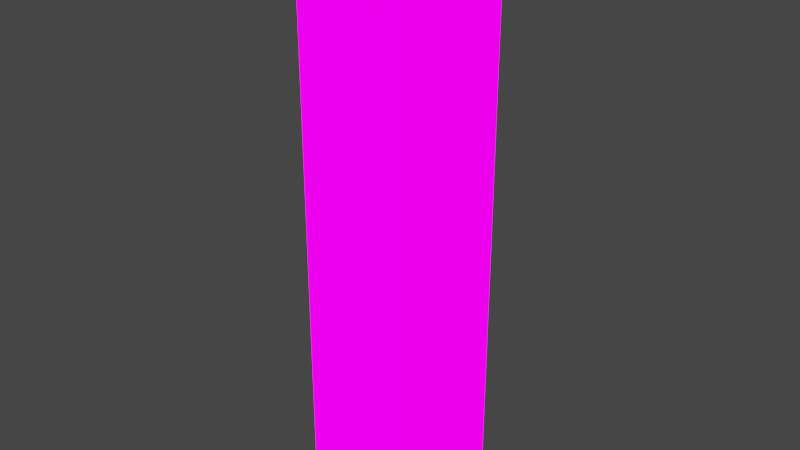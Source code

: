 # Source: torch.blend  (saved by Blender 4.2.66; exported with 4.5.12 LTS)
import bpy
from mathutils import Matrix  # noqa: F401  (used for matrix-valued properties, if any)

bpy.ops.wm.read_factory_settings(use_empty=True)
scene = bpy.context.scene
scene.name = 'center'

# ---- collections
col_collection_002 = bpy.data.collections.new('Collection.002'); scene.collection.children.link(col_collection_002)

# ---- images (referenced by path relative to the original .blend; pixels are not part of the script)
import os
ASSET_DIR = os.environ.get("B2B_ASSET_DIR", "")  # directory of the original .blend (textures are referenced by path, not embedded)
HERE = os.path.dirname(os.path.abspath(__file__))  # packed textures are extracted next to this script under _unpacked/

def load_image(name, relpath, width, height, colorspace="sRGB"):
    """Load a texture the original file referenced (path relative to the .blend, or extracted next to this script)."""
    p = next((c for c in (os.path.join(HERE, relpath), os.path.join(ASSET_DIR, relpath)) if relpath and os.path.exists(c)), "")
    if p:
        img = bpy.data.images.load(p, check_existing=True)
        img.name = name
    else:  # same state as the original file: an image datablock whose file is absent (Cycles renders it pink)
        img = bpy.data.images.new(name, width, height)
        img.source = "FILE"
        img.filepath = "//" + (relpath or name)
    img.colorspace_settings.name = colorspace
    return img
img_texture_2_png = load_image('texture_2.png', 'torch/texture_2.png', 1024, 1024, 'sRGB')
img_emission_3_png = load_image('emission_3.png', 'torch/emission_3.png', 1024, 1024, 'sRGB')

# ---- materials (node trees are filled in below, after node groups)
mat_material_003 = bpy.data.materials.new('Material.003')
mat_material_003.surface_render_method = 'BLENDED'
mat_material_003.blend_method = 'BLEND'
mat_material_003.use_backface_culling = True
mat_material_003.use_transparent_shadow = False
mat_material_003.diffuse_color = (0.64, 0.64, 0.64, 1.0)
mat_material_003.roughness = 0.69

# ---- material node trees
mat_material_003.use_nodes = True; mat_material_003.node_tree.nodes.clear()
_N = mat_material_003.node_tree.nodes; _L = mat_material_003.node_tree.links
n0 = _N.new('ShaderNodeOutputMaterial'); n0.name = 'Material Output'; n0.location = (280, 300)
n1 = _N.new('ShaderNodeTexImage'); n1.name = 'Image Texture'; n1.location = (-480, 300)
n1.image = img_texture_2_png
n1.interpolation = 'Closest'
n1.projection_blend = 0.3841
n2 = _N.new('ShaderNodeTexImage'); n2.name = 'Image Texture.001'; n2.location = (-488, -20)
n2.image = img_emission_3_png
n2.interpolation = 'Closest'
n3 = _N.new('ShaderNodeBsdfPrincipled'); n3.name = 'Principled BSDF'; n3.location = (0, 300)
n3.distribution = 'GGX'
n3.subsurface_method = 'RANDOM_WALK_SKIN'
n3.inputs[2].default_value = 0.4432
n3.inputs[3].default_value = 1.0
n3.inputs[13].default_value = 0.4477
n3.inputs[28].default_value = 2.43
_L.new(n1.outputs[0], n3.inputs[0])
_L.new(n3.outputs[0], n0.inputs[0])
_L.new(n2.outputs[0], n3.inputs[27])
n0.is_active_output = True

# ---- world
world_world_002 = bpy.data.worlds.new('World.002'); scene.world = world_world_002
world_world_002.use_nodes = True; world_world_002.node_tree.nodes.clear()
_N = world_world_002.node_tree.nodes; _L = world_world_002.node_tree.links
n0 = _N.new('ShaderNodeOutputWorld'); n0.name = 'World Output'; n0.location = (300, 300)
n1 = _N.new('ShaderNodeBackground'); n1.name = 'Background'; n1.location = (10, 300)
n1.inputs[0].default_value = (0.05088, 0.05088, 0.05088, 1.0)
_L.new(n1.outputs[0], n0.inputs[0])
n0.is_active_output = True
world_world_002.color = (0.05088, 0.05088, 0.05088)
world_world_002.use_sun_shadow = False
world_world_002.sun_shadow_jitter_overblur = 0.0

# ---- meshes
me_cube_001 = bpy.data.meshes.new('Cube.001')
me_cube_001.from_pydata([(-0.0625, 7.123e-09, 0.0625), (-0.0625, 0.625, 0.0625), (-0.0625, 7.123e-09, -0.0625), (-0.0625, 0.625, -0.0625), (0.0625, 7.123e-09, 0.0625), (0.0625, 0.625, 0.0625), (0.0625, 7.123e-09, -0.0625), (0.0625, 0.625, -0.0625)], [], [(0, 1, 3, 2), (2, 3, 7, 6), (6, 7, 5, 4), (4, 5, 1, 0), (2, 6, 4, 0), (7, 3, 1, 5)])
_uv = me_cube_001.uv_layers.new(name='UVMap')
_uv.uv.foreach_set('vector', [-1.493e-05, 1.0, -1.493e-05, 6.543e-05, 0.2, 6.543e-05, 0.2, 1.0, 0.4, 1.0, 0.4, 6.543e-05, 0.6, 6.543e-05, 0.6, 1.0, 0.2, 1.0, 0.2, 6.545e-05, 0.4, 6.545e-05, 0.4, 1.0, 0.6, 1.0, 0.6, 6.543e-05, 0.8, 6.543e-05, 0.8, 1.0, 0.8, 0.2, 1.0, 0.2, 1.0, 0.4002, 0.8, 0.4002, 1.0, -0.0004589, 0.8, -0.0004589, 0.8, 0.2, 1.0, 0.2])
me_cube_001.materials.append(mat_material_003)
me_cube_001.update()
me_cube_001.normals_split_custom_set([tuple(v) for v in zip(*[iter([-1.0, 0.0, 0.0, -1.0, 0.0, 0.0, -1.0, 0.0, 0.0, -1.0, 0.0, 0.0, 0.0, 0.0, -1.0, 0.0, 0.0, -1.0, 0.0, 0.0, -1.0, 0.0, 0.0, -1.0, 1.0, 0.0, 0.0, 1.0, 0.0, 0.0, 1.0, 0.0, 0.0, 1.0, 0.0, 0.0, 0.0, 0.0, 1.0, 0.0, 0.0, 1.0, 0.0, 0.0, 1.0, 0.0, 0.0, 1.0, 0.0, -1.0, 0.0, 0.0, -1.0, 0.0, 0.0, -1.0, 0.0, 0.0, -1.0, 0.0, 0.0, 1.0, 0.0, 0.0, 1.0, 0.0, 0.0, 1.0, 0.0, 0.0, 1.0, 0.0])] * 3)])

# ---- objects
ob_cube_003 = bpy.data.objects.new('Cube.003', me_cube_001)

# ---- transforms, parenting, visibility, modifiers, constraints
ob_cube_003.location = (0.0, 0.0, 0.0)
ob_cube_003.rotation_euler = (1.571, 0.0, 0.0)
ob_cube_003.display.show_shadows = False

# ---- collection membership
col_collection_002.objects.link(ob_cube_003)

# ---- scene / render settings (as saved in the file)
scene.frame_start = 1; scene.frame_end = 250; scene.frame_set(2)
scene.render.engine = 'BLENDER_EEVEE_NEXT'
scene.cycles.sampling_pattern = 'TABULATED_SOBOL'
scene.cycles.use_light_tree = False
scene.view_settings.view_transform = 'Filmic'
bpy.context.view_layer.update()

# ---- added for rendering (the .blend has no active camera and no usable light): camera, sun
cam_auto = bpy.data.cameras.new('AutoCamera')
cam_auto.lens = 50.0
cam_auto.sensor_width = 36.0
cam_auto.clip_end = 1000.0
ob_auto_camera = bpy.data.objects.new('AutoCamera', cam_auto)
scene.collection.objects.link(ob_auto_camera)
ob_auto_camera.location = (0.600951, -0.721141, 0.793261)
ob_auto_camera.rotation_euler = (1.09748, -7.21219e-08, 0.694738)
scene.camera = ob_auto_camera
light_auto_sun = bpy.data.lights.new('AutoSun', 'SUN')
light_auto_sun.energy = 3.0
light_auto_sun.angle = 0.0523599
ob_auto_sun = bpy.data.objects.new('AutoSun', light_auto_sun)
scene.collection.objects.link(ob_auto_sun)
ob_auto_sun.rotation_euler = (0.872665, 0.174533, 0.523599)
bpy.context.view_layer.update()
